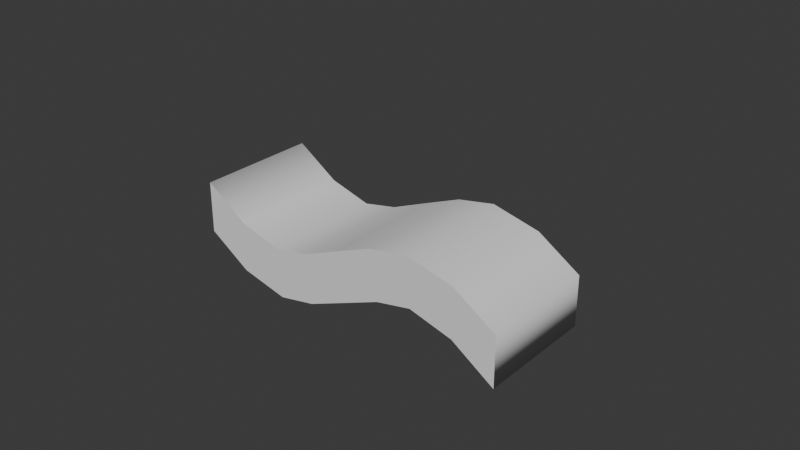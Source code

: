# Source: ExportChar.blend  (saved by Blender 4.1.24; exported with 4.5.12 LTS)
import bpy
from mathutils import Matrix  # noqa: F401  (used for matrix-valued properties, if any)

bpy.ops.wm.read_factory_settings(use_empty=True)
scene = bpy.context.scene
scene.name = 'Scene'

# ---- collections
col_collection = bpy.data.collections.new('Collection'); scene.collection.children.link(col_collection)

# ---- world
world_world = bpy.data.worlds.new('World'); scene.world = world_world
world_world.use_nodes = True; world_world.node_tree.nodes.clear()
_N = world_world.node_tree.nodes; _L = world_world.node_tree.links
n0 = _N.new('ShaderNodeOutputWorld'); n0.name = 'World Output'; n0.location = (300, 300)
n1 = _N.new('ShaderNodeBackground'); n1.name = 'Background'; n1.location = (10, 300)
n1.inputs[0].default_value = (0.05088, 0.05088, 0.05088, 1.0)
_L.new(n1.outputs[0], n0.inputs[0])
n0.is_active_output = True
world_world.color = (0.05088, 0.05088, 0.05088)
world_world.use_sun_shadow = False
world_world.sun_shadow_jitter_overblur = 0.0

# ---- curves / text
txt_x = bpy.data.curves.new('~', 'FONT')
txt_x.dimensions = '2D'
txt_x.body = '~'
txt_x.extrude = 0.1
txt_x.resolution_u = 2
txt_x.align_x = 'CENTER'
txt_x.align_y = 'CENTER'

# ---- objects
ob_x = bpy.data.objects.new('~', txt_x)

# ---- transforms, parenting, visibility, modifiers, constraints
ob_x.location = (0.0, 0.0, 0.0)
ob_x.rotation_euler = (1.571, -0.0, 3.142)

# ---- collection membership
col_collection.objects.link(ob_x)

# ---- scene / render settings (as saved in the file)
scene.frame_start = 1; scene.frame_end = 250; scene.frame_set(1)
scene.render.engine = 'BLENDER_EEVEE_NEXT'
scene.cycles.sampling_pattern = 'TABULATED_SOBOL'
scene.eevee.ray_tracing_options.trace_max_roughness = 0.0
bpy.context.view_layer.update()

# ---- added for rendering (the .blend has no active camera and no usable light): camera, sun
cam_auto = bpy.data.cameras.new('AutoCamera')
cam_auto.lens = 50.0
cam_auto.sensor_width = 36.0
cam_auto.clip_end = 1000.0
ob_auto_camera = bpy.data.objects.new('AutoCamera', cam_auto)
scene.collection.objects.link(ob_auto_camera)
ob_auto_camera.location = (0.937226, -1.09467, 0.749781)
ob_auto_camera.rotation_euler = (1.09748, -7.21219e-08, 0.694738)
scene.camera = ob_auto_camera
light_auto_sun = bpy.data.lights.new('AutoSun', 'SUN')
light_auto_sun.energy = 3.0
light_auto_sun.angle = 0.0523599
ob_auto_sun = bpy.data.objects.new('AutoSun', light_auto_sun)
scene.collection.objects.link(ob_auto_sun)
ob_auto_sun.rotation_euler = (0.872665, 0.174533, 0.523599)
bpy.context.view_layer.update()
